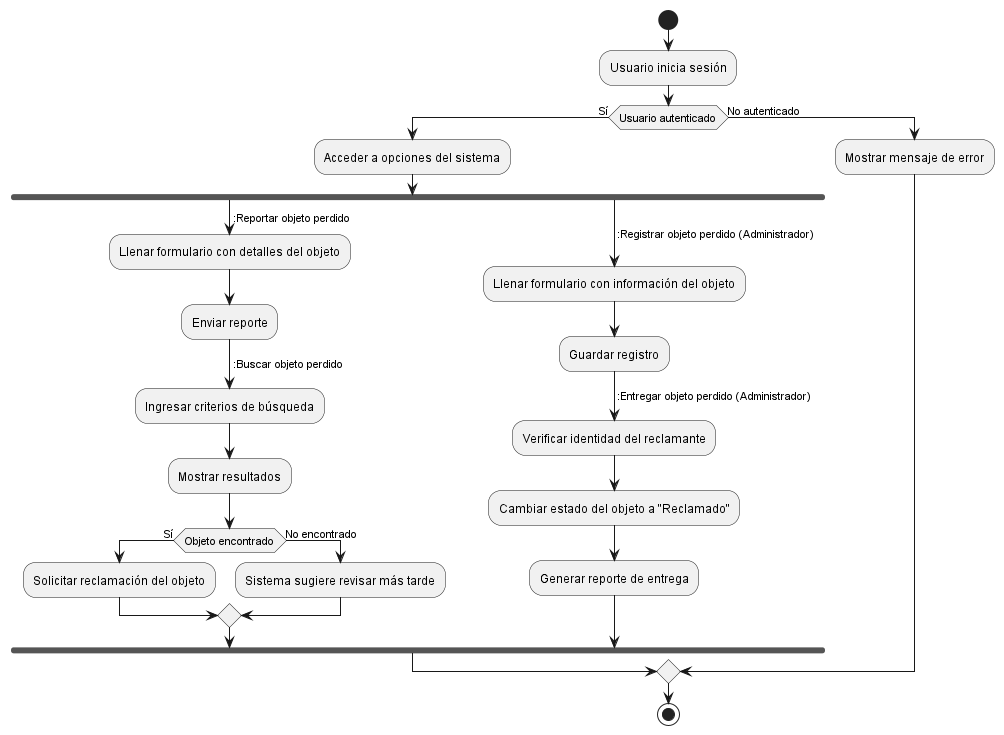

The diagram above was rendered by PlantUML. Its source (embedded in the PNG):
@startuml
start
:Usuario inicia sesión;
if (Usuario autenticado) then (Sí)
  :Acceder a opciones del sistema;
  fork
    -> :Reportar objeto perdido;
      :Llenar formulario con detalles del objeto;
      :Enviar reporte;
    -> :Buscar objeto perdido;
      :Ingresar criterios de búsqueda;
      :Mostrar resultados;
      if (Objeto encontrado) then (Sí)
        :Solicitar reclamación del objeto;
      else (No encontrado)
        :Sistema sugiere revisar más tarde;
      endif
  fork again
    -> :Registrar objeto perdido (Administrador);
      :Llenar formulario con información del objeto;
      :Guardar registro;
    -> :Entregar objeto perdido (Administrador);
      :Verificar identidad del reclamante;
      :Cambiar estado del objeto a "Reclamado";
      :Generar reporte de entrega;
  end fork
else (No autenticado)
  :Mostrar mensaje de error;
endif
stop
@enduml